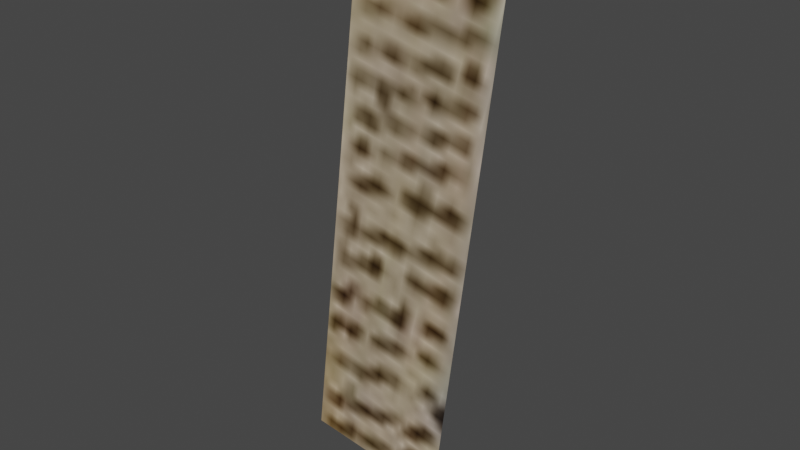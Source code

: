 # Source: 0820_SmallParts.blend  (saved by Blender 3.6.13; exported with 4.5.12 LTS)
import bpy
from mathutils import Matrix  # noqa: F401  (used for matrix-valued properties, if any)

bpy.ops.wm.read_factory_settings(use_empty=True)
scene = bpy.context.scene
scene.name = 'Scene'

# ---- collections
col_collection = bpy.data.collections.new('Collection'); scene.collection.children.link(col_collection)

# ---- images (referenced by path relative to the original .blend; pixels are not part of the script)
import os
ASSET_DIR = os.environ.get("B2B_ASSET_DIR", "")  # directory of the original .blend (textures are referenced by path, not embedded)
HERE = os.path.dirname(os.path.abspath(__file__))  # packed textures are extracted next to this script under _unpacked/

def load_image(name, relpath, width, height, colorspace="sRGB"):
    """Load a texture the original file referenced (path relative to the .blend, or extracted next to this script)."""
    p = next((c for c in (os.path.join(HERE, relpath), os.path.join(ASSET_DIR, relpath)) if relpath and os.path.exists(c)), "")
    if p:
        img = bpy.data.images.load(p, check_existing=True)
        img.name = name
    else:  # same state as the original file: an image datablock whose file is absent (Cycles renders it pink)
        img = bpy.data.images.new(name, width, height)
        img.source = "FILE"
        img.filepath = "//" + (relpath or name)
    img.colorspace_settings.name = colorspace
    return img
img_new40kweaponsbolter_jpg = load_image('New40kWeaponsBolter.jpg', '_unpacked/New40kWeaponsBolter.4c9c462b.jpg', 500, 349, 'sRGB')

# ---- materials (node trees are filled in below, after node groups)
mat_material_001 = bpy.data.materials.new('Material.001')
mat_material_001.use_transparent_shadow = False

# ---- material node trees
mat_material_001.use_nodes = True; mat_material_001.node_tree.nodes.clear()
_N = mat_material_001.node_tree.nodes; _L = mat_material_001.node_tree.links
n0 = _N.new('ShaderNodeBsdfPrincipled'); n0.name = 'Principled BSDF'; n0.location = (10, 300)
n0.distribution = 'GGX'
n0.subsurface_method = 'RANDOM_WALK_SKIN'
n0.inputs[3].default_value = 1.45
n0.inputs[27].default_value = (0.0, 0.0, 0.0, 1.0)
n0.inputs[28].default_value = 1.0
n1 = _N.new('ShaderNodeOutputMaterial'); n1.name = 'Material Output'; n1.location = (300, 300)
n2 = _N.new('ShaderNodeTexImage'); n2.name = 'Image Texture'; n2.location = (-367, 271)
n2.image = img_new40kweaponsbolter_jpg
_L.new(n0.outputs[0], n1.inputs[0])
_L.new(n2.outputs[0], n0.inputs[0])
n1.is_active_output = True

# ---- world
world_world = bpy.data.worlds.new('World'); scene.world = world_world
world_world.use_nodes = True; world_world.node_tree.nodes.clear()
_N = world_world.node_tree.nodes; _L = world_world.node_tree.links
n0 = _N.new('ShaderNodeOutputWorld'); n0.name = 'World Output'; n0.location = (300, 300)
n1 = _N.new('ShaderNodeBackground'); n1.name = 'Background'; n1.location = (10, 300)
n1.inputs[0].default_value = (0.05088, 0.05088, 0.05088, 1.0)
_L.new(n1.outputs[0], n0.inputs[0])
n0.is_active_output = True
world_world.color = (0.05088, 0.05088, 0.05088)
world_world.use_sun_shadow = False
world_world.sun_shadow_jitter_overblur = 0.0

# ---- meshes
me_plane = bpy.data.meshes.new('Plane')
me_plane.from_pydata([(-0.09453, 2.791e-09, 0.3491), (0.09453, 2.791e-09, 0.3491), (-0.09453, -2.791e-09, -0.3491), (0.09453, -2.791e-09, -0.3491)], [], [(0, 1, 3, 2)])
_uv = me_plane.uv_layers.new(name='UVMap')
_uv.uv.foreach_set('vector', [0.5032, 0.61, 0.4662, 0.6153, 0.4501, 0.4381, 0.4928, 0.4337])
me_plane.materials.append(mat_material_001)
me_plane.update()

# ---- objects
ob_plane = bpy.data.objects.new('Plane', me_plane)
ob_empty = bpy.data.objects.new('Empty', img_new40kweaponsbolter_jpg)

# ---- transforms, parenting, visibility, modifiers, constraints
ob_plane.location = (-0.1089, -9.67e-09, 0.07197)
ob_plane.rotation_euler = (9.763e-10, 0.1202, 1.623e-08)
ob_empty.location = (0.0, 0.4921, 0.0)
ob_empty.rotation_euler = (1.571, -0.0, -0.0)
ob_empty.empty_display_type = 'IMAGE'
ob_empty.empty_display_size = 5.0
ob_empty.empty_image_depth = 'FRONT'
ob_empty.use_empty_image_alpha = True
ob_empty.color = (1.0, 1.0, 1.0, 0.2)

# ---- collection membership
col_collection.objects.link(ob_plane)
col_collection.objects.link(ob_empty)

# ---- scene / render settings (as saved in the file)
scene.frame_start = 1; scene.frame_end = 250; scene.frame_set(1)
scene.render.engine = 'BLENDER_EEVEE_NEXT'
scene.cycles.sampling_pattern = 'TABULATED_SOBOL'
scene.view_settings.view_transform = 'Filmic'
bpy.context.view_layer.update()

# ---- added for rendering (the .blend has no active camera and no usable light): camera, sun
cam_auto = bpy.data.cameras.new('AutoCamera')
cam_auto.lens = 50.0
cam_auto.sensor_width = 36.0
cam_auto.clip_end = 1000.0
ob_auto_camera = bpy.data.objects.new('AutoCamera', cam_auto)
scene.collection.objects.link(ob_auto_camera)
ob_auto_camera.location = (0.599495, -0.85005, 0.638673)
ob_auto_camera.rotation_euler = (1.09748, -7.21219e-08, 0.694738)
scene.camera = ob_auto_camera
light_auto_sun = bpy.data.lights.new('AutoSun', 'SUN')
light_auto_sun.energy = 3.0
light_auto_sun.angle = 0.0523599
ob_auto_sun = bpy.data.objects.new('AutoSun', light_auto_sun)
scene.collection.objects.link(ob_auto_sun)
ob_auto_sun.rotation_euler = (0.872665, 0.174533, 0.523599)
bpy.context.view_layer.update()
